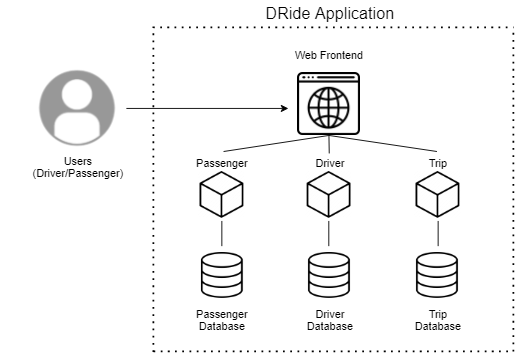

The diagram above was exported from draw.io. Its source (the exported page's mxGraphModel, read from the mxfile embedded in the PNG):
<mxGraphModel dx="952" dy="527" grid="1" gridSize="10" guides="1" tooltips="1" connect="1" arrows="1" fold="1" page="1" pageScale="1" pageWidth="850" pageHeight="1100" math="0" shadow="0">
  <root>
    <mxCell id="0" />
    <mxCell id="1" parent="0" />
    <mxCell id="CsBDGgfS-lJmEVLQPWua-2" value="" style="shape=image;verticalLabelPosition=bottom;labelBackgroundColor=#ffffff;verticalAlign=top;aspect=fixed;imageAspect=0;image=https://o.remove.bg/downloads/89e27c5c-cdc6-46db-b8ce-73ad1896ee29/image-removebg-preview.png;" vertex="1" parent="1">
      <mxGeometry x="110" y="200" width="171.05" height="100" as="geometry" />
    </mxCell>
    <mxCell id="CsBDGgfS-lJmEVLQPWua-3" value="Users&lt;br&gt;(Driver/Passenger)" style="text;html=1;resizable=0;autosize=1;align=center;verticalAlign=middle;points=[];fillColor=none;strokeColor=none;rounded=0;" vertex="1" parent="1">
      <mxGeometry x="135.53" y="300" width="120" height="30" as="geometry" />
    </mxCell>
    <mxCell id="CsBDGgfS-lJmEVLQPWua-6" value="" style="endArrow=none;dashed=1;html=1;dashPattern=1 3;strokeWidth=2;rounded=0;" edge="1" parent="1">
      <mxGeometry width="50" height="50" relative="1" as="geometry">
        <mxPoint x="280" y="520.5714285714286" as="sourcePoint" />
        <mxPoint x="680" y="160" as="targetPoint" />
        <Array as="points">
          <mxPoint x="280" y="160" />
        </Array>
      </mxGeometry>
    </mxCell>
    <mxCell id="CsBDGgfS-lJmEVLQPWua-7" value="" style="endArrow=none;dashed=1;html=1;dashPattern=1 3;strokeWidth=2;rounded=0;" edge="1" parent="1">
      <mxGeometry width="50" height="50" relative="1" as="geometry">
        <mxPoint x="280" y="520" as="sourcePoint" />
        <mxPoint x="680" y="160" as="targetPoint" />
        <Array as="points">
          <mxPoint x="680" y="520" />
        </Array>
      </mxGeometry>
    </mxCell>
    <mxCell id="CsBDGgfS-lJmEVLQPWua-9" value="" style="shape=image;verticalLabelPosition=bottom;labelBackgroundColor=#ffffff;verticalAlign=top;aspect=fixed;imageAspect=0;image=https://cdn-icons-png.flaticon.com/512/1034/1034609.png;" vertex="1" parent="1">
      <mxGeometry x="440" y="210" width="70" height="70" as="geometry" />
    </mxCell>
    <mxCell id="CsBDGgfS-lJmEVLQPWua-10" value="Web Frontend" style="text;html=1;resizable=0;autosize=1;align=center;verticalAlign=middle;points=[];fillColor=none;strokeColor=none;rounded=0;" vertex="1" parent="1">
      <mxGeometry x="430" y="180" width="90" height="20" as="geometry" />
    </mxCell>
    <mxCell id="CsBDGgfS-lJmEVLQPWua-11" value="" style="shape=image;verticalLabelPosition=bottom;labelBackgroundColor=#ffffff;verticalAlign=top;aspect=fixed;imageAspect=0;image=https://cdn4.iconfinder.com/data/icons/allrounder-basic/512/box-512.png;" vertex="1" parent="1">
      <mxGeometry x="330" y="320" width="52" height="52" as="geometry" />
    </mxCell>
    <mxCell id="CsBDGgfS-lJmEVLQPWua-12" value="" style="shape=image;verticalLabelPosition=bottom;labelBackgroundColor=#ffffff;verticalAlign=top;aspect=fixed;imageAspect=0;image=https://cdn4.iconfinder.com/data/icons/allrounder-basic/512/box-512.png;" vertex="1" parent="1">
      <mxGeometry x="449" y="320" width="52" height="52" as="geometry" />
    </mxCell>
    <mxCell id="CsBDGgfS-lJmEVLQPWua-13" value="" style="shape=image;verticalLabelPosition=bottom;labelBackgroundColor=#ffffff;verticalAlign=top;aspect=fixed;imageAspect=0;image=https://cdn4.iconfinder.com/data/icons/allrounder-basic/512/box-512.png;" vertex="1" parent="1">
      <mxGeometry x="570" y="320" width="52" height="52" as="geometry" />
    </mxCell>
    <mxCell id="CsBDGgfS-lJmEVLQPWua-14" value="" style="shape=image;verticalLabelPosition=bottom;labelBackgroundColor=#ffffff;verticalAlign=top;aspect=fixed;imageAspect=0;image=https://cdn-icons-png.flaticon.com/512/149/149206.png;" vertex="1" parent="1">
      <mxGeometry x="331" y="410" width="51" height="51" as="geometry" />
    </mxCell>
    <mxCell id="CsBDGgfS-lJmEVLQPWua-15" value="" style="shape=image;verticalLabelPosition=bottom;labelBackgroundColor=#ffffff;verticalAlign=top;aspect=fixed;imageAspect=0;image=https://cdn-icons-png.flaticon.com/512/149/149206.png;" vertex="1" parent="1">
      <mxGeometry x="450" y="410" width="51" height="51" as="geometry" />
    </mxCell>
    <mxCell id="CsBDGgfS-lJmEVLQPWua-16" value="" style="shape=image;verticalLabelPosition=bottom;labelBackgroundColor=#ffffff;verticalAlign=top;aspect=fixed;imageAspect=0;image=https://cdn-icons-png.flaticon.com/512/149/149206.png;" vertex="1" parent="1">
      <mxGeometry x="570" y="410" width="51" height="51" as="geometry" />
    </mxCell>
    <mxCell id="CsBDGgfS-lJmEVLQPWua-17" value="Passenger" style="text;html=1;resizable=0;autosize=1;align=center;verticalAlign=middle;points=[];fillColor=none;strokeColor=none;rounded=0;" vertex="1" parent="1">
      <mxGeometry x="321" y="300" width="70" height="20" as="geometry" />
    </mxCell>
    <mxCell id="CsBDGgfS-lJmEVLQPWua-18" value="Driver" style="text;html=1;resizable=0;autosize=1;align=center;verticalAlign=middle;points=[];fillColor=none;strokeColor=none;rounded=0;" vertex="1" parent="1">
      <mxGeometry x="450.5" y="300" width="50" height="20" as="geometry" />
    </mxCell>
    <mxCell id="CsBDGgfS-lJmEVLQPWua-19" value="Trip" style="text;html=1;resizable=0;autosize=1;align=center;verticalAlign=middle;points=[];fillColor=none;strokeColor=none;rounded=0;" vertex="1" parent="1">
      <mxGeometry x="575.5" y="300" width="40" height="20" as="geometry" />
    </mxCell>
    <mxCell id="CsBDGgfS-lJmEVLQPWua-20" value="Passenger&lt;br&gt;Database" style="text;html=1;resizable=0;autosize=1;align=center;verticalAlign=middle;points=[];fillColor=none;strokeColor=none;rounded=0;" vertex="1" parent="1">
      <mxGeometry x="321" y="470" width="70" height="30" as="geometry" />
    </mxCell>
    <mxCell id="CsBDGgfS-lJmEVLQPWua-21" value="Driver&lt;br&gt;Database" style="text;html=1;resizable=0;autosize=1;align=center;verticalAlign=middle;points=[];fillColor=none;strokeColor=none;rounded=0;" vertex="1" parent="1">
      <mxGeometry x="440.5" y="470" width="70" height="30" as="geometry" />
    </mxCell>
    <mxCell id="CsBDGgfS-lJmEVLQPWua-22" value="Trip&lt;br&gt;Database" style="text;html=1;resizable=0;autosize=1;align=center;verticalAlign=middle;points=[];fillColor=none;strokeColor=none;rounded=0;" vertex="1" parent="1">
      <mxGeometry x="561" y="470" width="70" height="30" as="geometry" />
    </mxCell>
    <mxCell id="CsBDGgfS-lJmEVLQPWua-23" value="" style="endArrow=none;html=1;rounded=0;exitX=0.527;exitY=-0.107;exitDx=0;exitDy=0;exitPerimeter=0;entryX=0.5;entryY=1;entryDx=0;entryDy=0;" edge="1" parent="1" source="CsBDGgfS-lJmEVLQPWua-17" target="CsBDGgfS-lJmEVLQPWua-9">
      <mxGeometry width="50" height="50" relative="1" as="geometry">
        <mxPoint x="430" y="390" as="sourcePoint" />
        <mxPoint x="480" y="340" as="targetPoint" />
        <Array as="points" />
      </mxGeometry>
    </mxCell>
    <mxCell id="CsBDGgfS-lJmEVLQPWua-24" value="" style="endArrow=none;html=1;rounded=0;exitX=0.5;exitY=1;exitDx=0;exitDy=0;entryX=0.488;entryY=-0.107;entryDx=0;entryDy=0;entryPerimeter=0;" edge="1" parent="1" source="CsBDGgfS-lJmEVLQPWua-9" target="CsBDGgfS-lJmEVLQPWua-19">
      <mxGeometry width="50" height="50" relative="1" as="geometry">
        <mxPoint x="479.9999999999999" y="287.42" as="sourcePoint" />
        <mxPoint x="592.5600000000001" y="272.57" as="targetPoint" />
        <Array as="points" />
      </mxGeometry>
    </mxCell>
    <mxCell id="CsBDGgfS-lJmEVLQPWua-25" value="" style="endArrow=none;html=1;rounded=0;entryX=0.5;entryY=1;entryDx=0;entryDy=0;" edge="1" parent="1" source="CsBDGgfS-lJmEVLQPWua-18" target="CsBDGgfS-lJmEVLQPWua-9">
      <mxGeometry width="50" height="50" relative="1" as="geometry">
        <mxPoint x="367.8899999999999" y="307.86" as="sourcePoint" />
        <mxPoint x="480" y="290" as="targetPoint" />
        <Array as="points" />
      </mxGeometry>
    </mxCell>
    <mxCell id="CsBDGgfS-lJmEVLQPWua-26" value="" style="endArrow=none;html=1;rounded=0;entryX=0.5;entryY=1;entryDx=0;entryDy=0;" edge="1" parent="1">
      <mxGeometry width="50" height="50" relative="1" as="geometry">
        <mxPoint x="356" y="403" as="sourcePoint" />
        <mxPoint x="356" y="375" as="targetPoint" />
      </mxGeometry>
    </mxCell>
    <mxCell id="CsBDGgfS-lJmEVLQPWua-28" value="" style="endArrow=none;html=1;rounded=0;entryX=0.5;entryY=1;entryDx=0;entryDy=0;" edge="1" parent="1">
      <mxGeometry width="50" height="50" relative="1" as="geometry">
        <mxPoint x="474.83" y="403" as="sourcePoint" />
        <mxPoint x="474.83" y="374.9999999999999" as="targetPoint" />
      </mxGeometry>
    </mxCell>
    <mxCell id="CsBDGgfS-lJmEVLQPWua-29" value="" style="endArrow=none;html=1;rounded=0;entryX=0.5;entryY=1;entryDx=0;entryDy=0;" edge="1" parent="1">
      <mxGeometry width="50" height="50" relative="1" as="geometry">
        <mxPoint x="596.33" y="403" as="sourcePoint" />
        <mxPoint x="596.33" y="374.9999999999999" as="targetPoint" />
      </mxGeometry>
    </mxCell>
    <mxCell id="CsBDGgfS-lJmEVLQPWua-30" value="DRide Application" style="text;html=1;resizable=0;autosize=1;align=center;verticalAlign=middle;points=[];fillColor=none;strokeColor=none;rounded=0;fontSize=18;" vertex="1" parent="1">
      <mxGeometry x="395.5" y="130" width="160" height="30" as="geometry" />
    </mxCell>
    <mxCell id="CsBDGgfS-lJmEVLQPWua-32" value="" style="endArrow=classic;html=1;rounded=0;fontSize=18;exitX=0.818;exitY=0.5;exitDx=0;exitDy=0;exitPerimeter=0;" edge="1" parent="1" source="CsBDGgfS-lJmEVLQPWua-2">
      <mxGeometry width="50" height="50" relative="1" as="geometry">
        <mxPoint x="281.05" y="280" as="sourcePoint" />
        <mxPoint x="430" y="250" as="targetPoint" />
      </mxGeometry>
    </mxCell>
  </root>
</mxGraphModel>